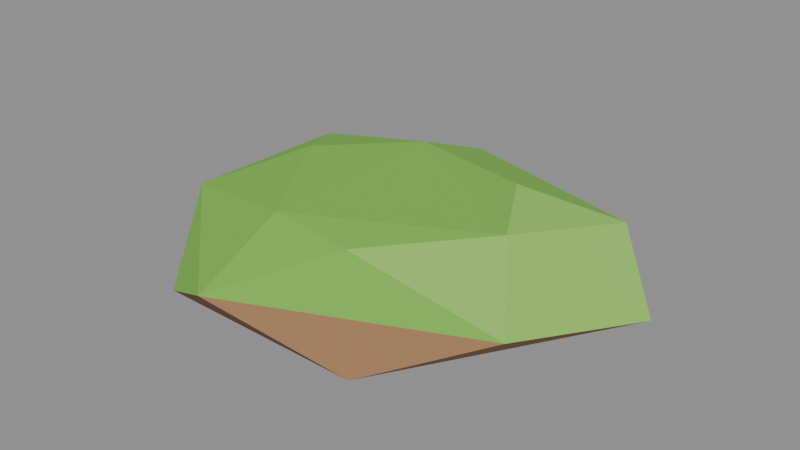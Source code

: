 # Source: rock_smallFlatB.blend  (saved by Blender 5.2.45; exported with 4.5.12 LTS)
import bpy
from mathutils import Matrix  # noqa: F401  (used for matrix-valued properties, if any)

bpy.ops.wm.read_factory_settings(use_empty=True)
scene = bpy.context.scene
scene.name = 'Scene'

# ---- collections
col_col_lowpoly = bpy.data.collections.new('COL_LowPoly'); scene.collection.children.link(col_col_lowpoly)

# ---- images (referenced by path relative to the original .blend; pixels are not part of the script)
import os
ASSET_DIR = os.environ.get("B2B_ASSET_DIR", "")  # directory of the original .blend (textures are referenced by path, not embedded)
HERE = os.path.dirname(os.path.abspath(__file__))  # packed textures are extracted next to this script under _unpacked/

def load_image(name, relpath, width, height, colorspace="sRGB"):
    """Load a texture the original file referenced (path relative to the .blend, or extracted next to this script)."""
    p = next((c for c in (os.path.join(HERE, relpath), os.path.join(ASSET_DIR, relpath)) if relpath and os.path.exists(c)), "")
    if p:
        img = bpy.data.images.load(p, check_existing=True)
        img.name = name
    else:  # same state as the original file: an image datablock whose file is absent (Cycles renders it pink)
        img = bpy.data.images.new(name, width, height)
        img.source = "FILE"
        img.filepath = "//" + (relpath or name)
    img.colorspace_settings.name = colorspace
    return img
img_rock_smallflatb_basecolor = load_image('rock_smallFlatB_BaseColor', '_unpacked/rock_smallFlatB_BaseColor.8cf2768a.png', 112, 16, 'sRGB')
img_rock_smallflatb_maskmap = load_image('rock_smallFlatB_MaskMap', '_unpacked/rock_smallFlatB_MaskMap.37e9bd9d.png', 112, 16, 'Non-Color')

# ---- materials (node trees are filled in below, after node groups)
mat_m_rock_smallflatb = bpy.data.materials.new('M_rock_smallFlatB')

# ---- material node trees
mat_m_rock_smallflatb.use_nodes = True; mat_m_rock_smallflatb.node_tree.nodes.clear()
_N = mat_m_rock_smallflatb.node_tree.nodes; _L = mat_m_rock_smallflatb.node_tree.links
n0 = _N.new('ShaderNodeBsdfPrincipled'); n0.name = 'Principled BSDF'; n0.location = (-200, 100)
n0.inputs[10].default_value = 0.005
n1 = _N.new('ShaderNodeOutputMaterial'); n1.name = 'Material Output'; n1.location = (200, 100)
n2 = _N.new('ShaderNodeTexImage'); n2.name = 'Image Texture'; n2.location = (0, 0)
n2.image = img_rock_smallflatb_basecolor
n2.interpolation = 'Closest'
n3 = _N.new('ShaderNodeTexImage'); n3.name = 'Image Texture.001'; n3.location = (0, 0)
n3.image = img_rock_smallflatb_maskmap
n3.interpolation = 'Closest'
n4 = _N.new('ShaderNodeSeparateColor'); n4.name = 'Separate Color'; n4.location = (0, 0)
n5 = _N.new('ShaderNodeMath'); n5.name = 'Math'; n5.location = (0, 0)
n5.operation = 'SUBTRACT'
n5.inputs[0].default_value = 1.0
_L.new(n0.outputs[0], n1.inputs[0])
_L.new(n2.outputs[0], n0.inputs[0])
_L.new(n3.outputs[0], n4.inputs[0])
_L.new(n4.outputs[0], n0.inputs[1])
_L.new(n3.outputs[1], n5.inputs[1])
_L.new(n5.outputs[0], n0.inputs[2])
n1.is_active_output = True

# ---- meshes
me_rock_smallflatb = bpy.data.meshes.new('rock_smallFlatB')
me_rock_smallflatb.from_pydata([(0.2016, 0.04697, 0.0), (0.08559, 0.1787, 0.0), (-0.14, 0.1487, 0.0), (-0.1921, 0.02118, 0.0), (-0.09363, -0.1434, 0.0), (0.08505, -0.1461, 0.0), (0.1406, 0.1131, 0.033), (-0.03114, 0.1582, 0.033), (-0.1587, 0.09893, 0.033), (-0.1659, -0.04834, 0.033), (-0.02889, -0.1722, 0.033), (0.1666, -0.08683, 0.033), (0.06103, 0.07859, 0.05446), (-0.04255, 0.09213, 0.05812), (-0.114, 0.02735, 0.0557), (-0.04294, -0.08245, 0.05855), (0.0308, -0.08718, 0.05452), (0.1095, -0.004785, 0.05883)], [], [(6, 0, 1), (0, 5, 4), (0, 4, 3), (0, 3, 2), (0, 2, 1), (2, 7, 1), (7, 6, 1), (17, 11, 6), (11, 0, 6), (7, 12, 6), (12, 17, 6), (11, 5, 0), (3, 8, 2), (8, 7, 2), (8, 13, 7), (13, 12, 7), (12, 13, 17), (13, 15, 17), (15, 16, 17), (16, 11, 17), (16, 10, 11), (10, 5, 11), (10, 4, 5), (9, 8, 3), (4, 9, 3), (9, 14, 8), (14, 13, 8), (14, 15, 13), (14, 9, 15), (9, 10, 15), (10, 16, 15), (9, 4, 10)])
_uv = me_rock_smallflatb.uv_layers.new(name='UVMap')
_uv.uv.foreach_set('vector', [0.07143, 0.5, 0.07143, 0.5, 0.07143, 0.5, 0.07143, 0.5, 0.07143, 0.5, 0.07143, 0.5, 0.07143, 0.5, 0.07143, 0.5, 0.07143, 0.5, 0.07143, 0.5, 0.07143, 0.5, 0.07143, 0.5, 0.07143, 0.5, 0.07143, 0.5, 0.07143, 0.5, 0.07143, 0.5, 0.07143, 0.5, 0.07143, 0.5, 0.3571, 0.5, 0.3571, 0.5, 0.3571, 0.5, 0.5, 0.5, 0.5, 0.5, 0.5, 0.5, 0.5, 0.5, 0.5, 0.5, 0.5, 0.5, 0.3571, 0.5, 0.3571, 0.5, 0.3571, 0.5, 0.5, 0.5, 0.5, 0.5, 0.5, 0.5, 0.07143, 0.5, 0.07143, 0.5, 0.07143, 0.5, 0.07143, 0.5, 0.07143, 0.5, 0.07143, 0.5, 0.3571, 0.5, 0.3571, 0.5, 0.3571, 0.5, 0.3571, 0.5, 0.3571, 0.5, 0.3571, 0.5, 0.3571, 0.5, 0.3571, 0.5, 0.3571, 0.5, 0.3571, 0.5, 0.3571, 0.5, 0.3571, 0.5, 0.3571, 0.5, 0.3571, 0.5, 0.3571, 0.5, 0.3571, 0.5, 0.3571, 0.5, 0.3571, 0.5, 0.5, 0.5, 0.5, 0.5, 0.5, 0.5, 0.3571, 0.5, 0.3571, 0.5, 0.3571, 0.5, 0.07143, 0.5, 0.07143, 0.5, 0.07143, 0.5, 0.2143, 0.5, 0.2143, 0.5, 0.2143, 0.5, 0.3571, 0.5, 0.3571, 0.5, 0.3571, 0.5, 0.2143, 0.5, 0.2143, 0.5, 0.2143, 0.5, 0.3571, 0.5, 0.3571, 0.5, 0.3571, 0.5, 0.3571, 0.5, 0.3571, 0.5, 0.3571, 0.5, 0.3571, 0.5, 0.3571, 0.5, 0.3571, 0.5, 0.3571, 0.5, 0.3571, 0.5, 0.3571, 0.5, 0.3571, 0.5, 0.3571, 0.5, 0.3571, 0.5, 0.3571, 0.5, 0.3571, 0.5, 0.3571, 0.5, 0.3571, 0.5, 0.3571, 0.5, 0.3571, 0.5])
me_rock_smallflatb.materials.append(mat_m_rock_smallflatb)
me_rock_smallflatb.update()

# ---- objects
ob_rock_smallflatb = bpy.data.objects.new('rock_smallFlatB', me_rock_smallflatb)

# ---- transforms, parenting, visibility, modifiers, constraints
ob_rock_smallflatb.location = (0.0, 0.0, 0.0)

# ---- collection membership
col_col_lowpoly.objects.link(ob_rock_smallflatb)

# ---- scene / render settings (as saved in the file)
scene.frame_start = 1; scene.frame_end = 250; scene.frame_set(1)
scene.render.engine = 'BLENDER_EEVEE_NEXT'
scene.render.bake_bias = 0.0
scene.render.bake_samples = 0
scene.render.compositor_device = 'GPU'
scene.eevee.use_volume_custom_range = False
scene.eevee.fast_gi_thickness_near = 0.1
scene.eevee.fast_gi_thickness_far = 0.0
scene.eevee.ray_tracing_options.screen_trace_thickness = 0.1
bpy.context.view_layer.update()

# ---- added for rendering (the .blend has no active camera and no usable light): camera, sun + grey world if the file has none
cam_auto = bpy.data.cameras.new('AutoCamera')
cam_auto.lens = 50.0
cam_auto.sensor_width = 36.0
cam_auto.clip_end = 1000.0
ob_auto_camera = bpy.data.objects.new('AutoCamera', cam_auto)
scene.collection.objects.link(ob_auto_camera)
ob_auto_camera.location = (0.4958, -0.586017, 0.422246)
ob_auto_camera.rotation_euler = (1.09748, -7.21219e-08, 0.694738)
scene.camera = ob_auto_camera
light_auto_sun = bpy.data.lights.new('AutoSun', 'SUN')
light_auto_sun.energy = 3.0
light_auto_sun.angle = 0.0523599
ob_auto_sun = bpy.data.objects.new('AutoSun', light_auto_sun)
scene.collection.objects.link(ob_auto_sun)
ob_auto_sun.rotation_euler = (0.872665, 0.174533, 0.523599)
if scene.world is None:
    world_auto = bpy.data.worlds.new('AutoWorld')
    world_auto.color = (0.3, 0.3, 0.3)
    scene.world = world_auto
bpy.context.view_layer.update()
